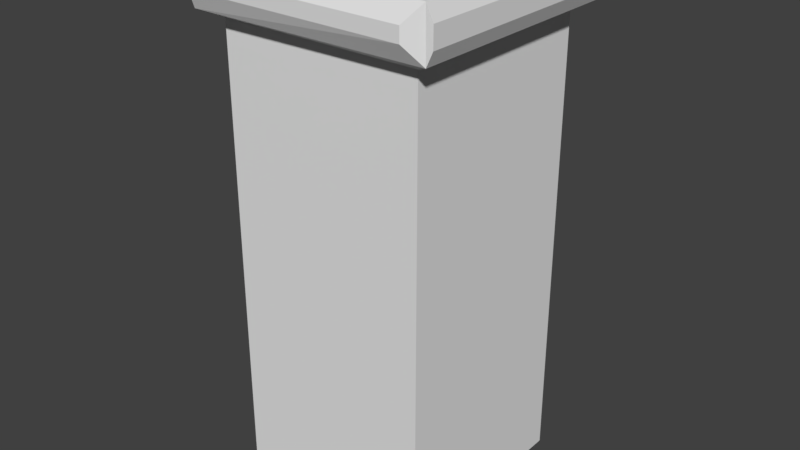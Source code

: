# Source: pillar.blend  (saved by Blender 2.79.0; exported with 4.5.12 LTS)
import bpy
from mathutils import Matrix  # noqa: F401  (used for matrix-valued properties, if any)

bpy.ops.wm.read_factory_settings(use_empty=True)
scene = bpy.context.scene
scene.name = 'Scene'

# ---- collections
col_collection_1 = bpy.data.collections.new('Collection 1'); scene.collection.children.link(col_collection_1)

# ---- world
world_world = bpy.data.worlds.new('World'); scene.world = world_world
world_world.color = (0.05088, 0.05088, 0.05088)
world_world.use_sun_shadow = False
world_world.sun_shadow_jitter_overblur = 0.0
world_world.cycles.sampling_method = 'MANUAL'

# ---- meshes
me_cube_001 = bpy.data.meshes.new('Cube.001')
me_cube_001.from_pydata([(-1.0, -1.0, -0.9866), (-1.0, -1.0, 0.9687), (-1.0, 1.0, -0.9866), (-1.0, 1.0, 0.9687), (1.0, -1.0, -0.9866), (1.0, -1.0, 0.9687), (1.0, 1.0, -0.9866), (1.0, 1.0, 0.9687), (1.247, 1.147, 1.067), (1.247, -1.147, 1.067), (1.247, 1.147, 1.151), (1.247, -1.147, 1.151), (-1.134, -1.247, 1.08), (-1.134, -1.247, 1.139), (1.033, -1.247, 1.08), (1.187, -1.15, 1.008), (1.033, -1.247, 1.139), (1.184, -1.153, 1.214), (-1.136, 1.247, 1.078), (-1.136, 1.247, 1.141), (1.035, 1.247, 1.078), (1.186, 1.152, 1.007), (1.035, 1.247, 1.141), (1.184, 1.155, 1.213), (-1.247, -1.025, 1.074), (-1.155, -1.176, 1.006), (-1.247, -1.025, 1.144), (-1.157, -1.173, 1.214), (-1.247, 1.027, 1.074), (-1.159, 1.178, 1.006), (-1.247, 1.027, 1.144), (-1.164, 1.174, 1.215)], [], [(0, 1, 3, 2), (2, 3, 7, 6), (6, 7, 5, 4), (4, 5, 1, 0), (2, 6, 4, 0), (3, 1, 25, 29), (9, 11, 17, 15), (20, 18, 19, 22), (9, 8, 10, 11), (17, 27, 13, 16), (10, 8, 21, 23), (12, 14, 16, 13), (8, 9, 15, 21), (23, 17, 11, 10), (5, 7, 21, 15), (21, 29, 18, 20), (14, 12, 25, 15), (16, 14, 15, 17), (1, 5, 15, 25), (23, 31, 27, 17), (28, 24, 26, 30), (7, 3, 29, 21), (20, 22, 23, 21), (29, 31, 19, 18), (31, 23, 22, 19), (26, 24, 25, 27), (28, 30, 31, 29), (29, 25, 24, 28), (27, 31, 30, 26), (27, 25, 12, 13)])
me_cube_001.use_remesh_preserve_volume = False
me_cube_001.use_remesh_preserve_attributes = False
me_cube_001.use_mirror_vertex_groups = False
me_cube_001.update()

# ---- objects
ob_cube = bpy.data.objects.new('Cube', me_cube_001)

# ---- transforms, parenting, visibility, modifiers, constraints
ob_cube.location = (0.0, 0.0, 2.283)
ob_cube.scale = (1.0, 1.0, 2.278)
ob_cube.lineart.crease_threshold = 0.0

# ---- collection membership
col_collection_1.objects.link(ob_cube)

# ---- scene / render settings (as saved in the file)
scene.frame_start = 1; scene.frame_end = 250; scene.frame_set(1)
scene.render.engine = 'BLENDER_EEVEE_NEXT'
scene.render.resolution_percentage = 50
scene.render.dither_intensity = 0.0
scene.cycles.use_denoising = False
scene.cycles.samples = 128
scene.cycles.sampling_pattern = 'TABULATED_SOBOL'
scene.cycles.use_adaptive_sampling = False
scene.cycles.use_light_tree = False
scene.cycles.blur_glossy = 0.0
scene.cycles.sample_clamp_indirect = 0.0
scene.view_settings.view_transform = 'Standard'
bpy.context.view_layer.update()

# ---- added for rendering (the .blend has no active camera and no usable light): camera, sun
cam_auto = bpy.data.cameras.new('AutoCamera')
cam_auto.lens = 50.0
cam_auto.sensor_width = 36.0
cam_auto.clip_end = 1000.0
ob_auto_camera = bpy.data.objects.new('AutoCamera', cam_auto)
scene.collection.objects.link(ob_auto_camera)
ob_auto_camera.location = (5.67332, -6.80799, 7.08185)
ob_auto_camera.rotation_euler = (1.09748, -7.21219e-08, 0.694738)
scene.camera = ob_auto_camera
light_auto_sun = bpy.data.lights.new('AutoSun', 'SUN')
light_auto_sun.energy = 3.0
light_auto_sun.angle = 0.0523599
ob_auto_sun = bpy.data.objects.new('AutoSun', light_auto_sun)
scene.collection.objects.link(ob_auto_sun)
ob_auto_sun.rotation_euler = (0.872665, 0.174533, 0.523599)
bpy.context.view_layer.update()
